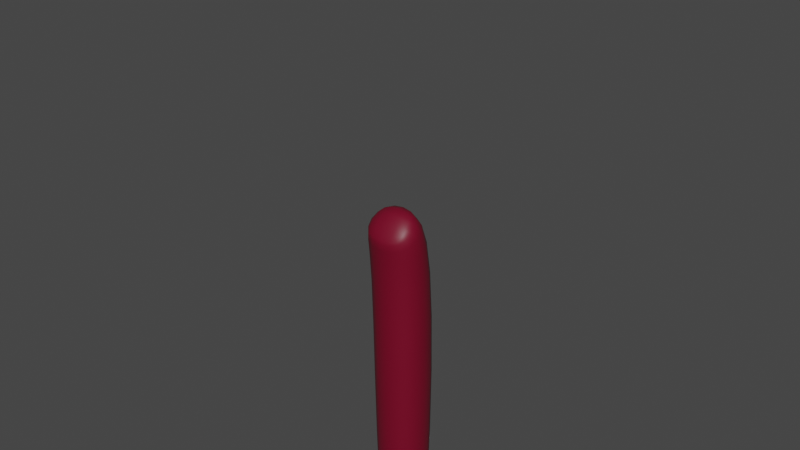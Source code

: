 # Source: simple-hair01.blend  (saved by Blender 3.6.13; exported with 4.5.12 LTS)
import bpy
from mathutils import Matrix  # noqa: F401  (used for matrix-valued properties, if any)

bpy.ops.wm.read_factory_settings(use_empty=True)
scene = bpy.context.scene
scene.name = 'Scene'

# ---- collections
col_collection = bpy.data.collections.new('Collection'); scene.collection.children.link(col_collection)

# ---- images (referenced by path relative to the original .blend; pixels are not part of the script)
import os
ASSET_DIR = os.environ.get("B2B_ASSET_DIR", "")  # directory of the original .blend (textures are referenced by path, not embedded)
HERE = os.path.dirname(os.path.abspath(__file__))  # packed textures are extracted next to this script under _unpacked/

def load_image(name, relpath, width, height, colorspace="sRGB"):
    """Load a texture the original file referenced (path relative to the .blend, or extracted next to this script)."""
    p = next((c for c in (os.path.join(HERE, relpath), os.path.join(ASSET_DIR, relpath)) if relpath and os.path.exists(c)), "")
    if p:
        img = bpy.data.images.load(p, check_existing=True)
        img.name = name
    else:  # same state as the original file: an image datablock whose file is absent (Cycles renders it pink)
        img = bpy.data.images.new(name, width, height)
        img.source = "FILE"
        img.filepath = "//" + (relpath or name)
    img.colorspace_settings.name = colorspace
    return img
img_hari002a_png = load_image('hari002a.png', 'textures/hari002a.png', 1024, 1024, 'sRGB')

# ---- materials (node trees are filled in below, after node groups)
mat_material_001 = bpy.data.materials.new('Material.001')
mat_material_001.use_transparent_shadow = False

# ---- material node trees
mat_material_001.use_nodes = True; mat_material_001.node_tree.nodes.clear()
_N = mat_material_001.node_tree.nodes; _L = mat_material_001.node_tree.links
n0 = _N.new('ShaderNodeBsdfPrincipled'); n0.name = 'Principled BSDF'; n0.location = (-381, 260)
n0.distribution = 'GGX'
n0.subsurface_method = 'RANDOM_WALK_SKIN'
n0.inputs[3].default_value = 1.45
n0.inputs[27].default_value = (0.0, 0.0, 0.0, 1.0)
n0.inputs[28].default_value = 1.0
n1 = _N.new('ShaderNodeOutputMaterial'); n1.name = 'Material Output'; n1.location = (343, 196)
n2 = _N.new('ShaderNodeTexImage'); n2.name = 'Image Texture'; n2.location = (-1059, 230)
n2.image = img_hari002a_png
n3 = _N.new('ShaderNodeMix'); n3.name = 'Mix'; n3.location = (-648, 295)
n3.data_type = 'RGBA'
n3.blend_type = 'MULTIPLY'
n3.inputs[0].default_value = 1.0
n3.inputs[7].default_value = (0.1717, 0.0231, 0.01816, 1.0)
_L.new(n0.outputs[0], n1.inputs[0])
_L.new(n3.outputs[2], n0.inputs[0])
_L.new(n2.outputs[0], n3.inputs[6])
n1.is_active_output = True

# ---- world
world_world = bpy.data.worlds.new('World'); scene.world = world_world
world_world.use_nodes = True; world_world.node_tree.nodes.clear()
_N = world_world.node_tree.nodes; _L = world_world.node_tree.links
n0 = _N.new('ShaderNodeOutputWorld'); n0.name = 'World Output'; n0.location = (300, 300)
n1 = _N.new('ShaderNodeBackground'); n1.name = 'Background'; n1.location = (10, 300)
n1.inputs[0].default_value = (0.05088, 0.05088, 0.05088, 1.0)
_L.new(n1.outputs[0], n0.inputs[0])
n0.is_active_output = True
world_world.color = (0.05088, 0.05088, 0.05088)
world_world.use_sun_shadow = False
world_world.sun_shadow_jitter_overblur = 0.0

# ---- meshes
me_cube_001 = bpy.data.meshes.new('Cube.001')
me_cube_001.from_pydata([(-0.002208, 0.08881, -0.25), (-0.002208, 0.08439, -0.25), (0.002208, 0.08881, -0.25), (0.002208, 0.08439, -0.25), (0.01, 0.0766, -0.15), (-0.01, 0.0966, -0.15), (0.01, 0.0766, -0.05), (-0.01, 0.0766, -0.05), (-0.01, 0.0766, -0.15), (0.01, 0.0966, -0.15), (0.01, 0.0966, -0.05), (-0.01, 0.07289, -0.05363), (-0.01, 0.0966, -0.05), (-0.01, 0.08291, -0.03632), (0.01, 0.08291, -0.03632), (0.01, 0.07291, -0.05364)], [], [(0, 5, 9, 2), (2, 9, 4, 3), (3, 4, 8, 1), (2, 3, 1, 0), (8, 7, 12, 5), (5, 12, 10, 9), (9, 10, 6, 4), (4, 6, 7, 8), (13, 11, 15, 14), (1, 8, 5, 0), (6, 15, 11, 7), (10, 14, 15, 6), (12, 13, 14, 10), (7, 11, 13, 12)])
me_cube_001.polygons.foreach_set('use_smooth', [True] * 14)
_uv = me_cube_001.uv_layers.new(name='UVMap')
_uv.uv.foreach_set('vector', [0.5729, 0.0203, 0.5729, 0.4176, 0.4914, 0.4176, 0.4914, 0.0203, 0.4914, 0.0203, 0.4914, 0.4176, 0.4122, 0.4176, 0.4122, 0.0203, 0.4122, 0.0203, 0.4122, 0.4176, 0.3161, 0.4176, 0.3161, 0.0203, 0.4914, 0.0203, 0.4122, 0.0203, 0.4914, 5.954e-05, 0.5729, 0.0203, 0.6671, 0.4176, 0.6671, 0.8573, 0.5729, 0.8573, 0.5729, 0.4176, 0.5729, 0.4176, 0.5729, 0.8573, 0.4914, 0.8573, 0.4914, 0.4176, 0.4914, 0.4176, 0.4914, 0.8573, 0.4122, 0.8573, 0.4122, 0.4176, 0.4122, 0.4176, 0.4122, 0.8573, 0.3161, 0.8573, 0.3161, 0.4176, 0.5729, 0.9006, 0.498, 0.9999, 0.4122, 0.9006, 0.4914, 0.9006, 0.6671, 0.0203, 0.6671, 0.4176, 0.5729, 0.4176, 0.5729, 0.0203, 0.4122, 0.8573, 0.4122, 0.9006, 0.3161, 0.9006, 0.3161, 0.8573, 0.4914, 0.8573, 0.4914, 0.9006, 0.4122, 0.9006, 0.4122, 0.8573, 0.5729, 0.8573, 0.5729, 0.9006, 0.4914, 0.9006, 0.4914, 0.8573, 0.6671, 0.8573, 0.6671, 0.9006, 0.5729, 0.9006, 0.5729, 0.8573])
me_cube_001.materials.append(mat_material_001)
me_cube_001.update()
me_cube_001.normals_split_custom_set([tuple(v) for v in zip(*[iter([-0.5559, 0.5559, -0.618, -0.7061, 0.7061, -0.05354, 0.7061, 0.7061, -0.05354, 0.5559, 0.5559, -0.618, 0.5559, 0.5559, -0.618, 0.7061, 0.7061, -0.05354, 0.7061, -0.7061, -0.05354, 0.5559, -0.5559, -0.618, 0.5559, -0.5559, -0.618, 0.7061, -0.7061, -0.05354, -0.7061, -0.7061, -0.05354, -0.5559, -0.5559, -0.618, 0.5559, 0.5559, -0.618, 0.5559, -0.5559, -0.618, -0.5559, -0.5559, -0.618, -0.5559, 0.5559, -0.618, -0.7061, -0.7061, -0.05354, -0.9556, -0.1139, -0.2718, -0.6302, 0.7172, 0.2973, -0.7061, 0.7061, -0.05354, -0.7061, 0.7061, -0.05354, -0.6302, 0.7172, 0.2973, 0.6302, 0.7172, 0.2973, 0.7061, 0.7061, -0.05354, 0.7061, 0.7061, -0.05354, 0.6302, 0.7172, 0.2973, 0.9555, -0.1141, -0.2722, 0.7061, -0.7061, -0.05354, 0.7061, -0.7061, -0.05354, 0.9555, -0.1141, -0.2722, -0.9556, -0.1139, -0.2718, -0.7061, -0.7061, -0.05354, -0.5649, -0.1079, 0.8181, -0.5402, -0.5159, -0.6649, 0.536, -0.5165, -0.6677, 0.5648, -0.1079, 0.8181, -0.5559, -0.5559, -0.618, -0.7061, -0.7061, -0.05354, -0.7061, 0.7061, -0.05354, -0.5559, 0.5559, -0.618, 0.9555, -0.1141, -0.2722, 0.536, -0.5165, -0.6677, -0.5402, -0.5159, -0.6649, -0.9556, -0.1139, -0.2718, 0.6302, 0.7172, 0.2973, 0.5648, -0.1079, 0.8181, 0.536, -0.5165, -0.6677, 0.9555, -0.1141, -0.2722, -0.6302, 0.7172, 0.2973, -0.5649, -0.1079, 0.8181, 0.5648, -0.1079, 0.8181, 0.6302, 0.7172, 0.2973, -0.9556, -0.1139, -0.2718, -0.5402, -0.5159, -0.6649, -0.5649, -0.1079, 0.8181, -0.6302, 0.7172, 0.2973])] * 3)])
arm_armature = bpy.data.armatures.new('Armature')  # bones are not reproduced

# ---- objects
ob_armature = bpy.data.objects.new('Armature', arm_armature)
ob_cube = bpy.data.objects.new('Cube', me_cube_001)

# ---- transforms, parenting, visibility, modifiers, constraints
ob_armature.location = (0.0, 0.0, 0.0)
ob_armature.rotation_mode = 'QUATERNION'
ob_armature.rotation_quaternion = (1.0, 0.0, 0.0, 0.0)
ob_cube.parent = ob_armature
ob_cube.location = (0.0, 0.0, 0.0)
ob_cube.rotation_mode = 'QUATERNION'
ob_cube.rotation_quaternion = (1.0, 0.0, 0.0, 0.0)
_vg = ob_cube.vertex_groups.new(name='bone00')
_vg.add([11, 13, 14, 15], 1.0, 'REPLACE')
_vg = ob_cube.vertex_groups.new(name='bone01')
_vg.add([4, 5, 6, 7, 8, 9, 10, 12], 1.0, 'REPLACE')
_vg = ob_cube.vertex_groups.new(name='bone02')
_vg.add([0, 1, 2, 3, 4, 5, 8, 9], 1.0, 'REPLACE')
_m = ob_cube.modifiers.new('Armature.001', 'ARMATURE')
_m.object = ob_armature
_m = ob_cube.modifiers.new('Subdivision', 'SUBSURF')

# ---- collection membership
scene.collection.objects.link(ob_armature)
scene.collection.objects.link(ob_cube)

# ---- scene / render settings (as saved in the file)
scene.frame_start = 1; scene.frame_end = 250; scene.frame_set(1)
scene.render.engine = 'BLENDER_EEVEE_NEXT'
scene.cycles.sampling_pattern = 'TABULATED_SOBOL'
scene.view_settings.view_transform = 'Filmic'
bpy.context.view_layer.update()

# ---- added for rendering (the .blend has no active camera and no usable light): camera, sun
cam_auto = bpy.data.cameras.new('AutoCamera')
cam_auto.lens = 50.0
cam_auto.sensor_width = 36.0
cam_auto.clip_end = 1000.0
ob_auto_camera = bpy.data.objects.new('AutoCamera', cam_auto)
scene.collection.objects.link(ob_auto_camera)
ob_auto_camera.location = (0.190587, -0.143947, 0.104291)
ob_auto_camera.rotation_euler = (1.09748, -7.21219e-08, 0.694738)
scene.camera = ob_auto_camera
light_auto_sun = bpy.data.lights.new('AutoSun', 'SUN')
light_auto_sun.energy = 3.0
light_auto_sun.angle = 0.0523599
ob_auto_sun = bpy.data.objects.new('AutoSun', light_auto_sun)
scene.collection.objects.link(ob_auto_sun)
ob_auto_sun.rotation_euler = (0.872665, 0.174533, 0.523599)
bpy.context.view_layer.update()
